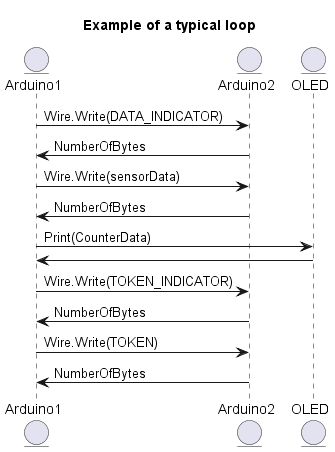

The diagram above was rendered by PlantUML. Its source (embedded in the PNG):
@startuml Token_Passing

Title Example of a typical loop

Entity Arduino1
Entity Arduino2
Entity OLED


Arduino1 -> Arduino2 : Wire.Write(DATA_INDICATOR)
Arduino2 -> Arduino1 : NumberOfBytes

Arduino1 -> Arduino2 : Wire.Write(sensorData)
Arduino2 -> Arduino1 : NumberOfBytes

Arduino1 -> OLED : Print(CounterData)
OLED -> Arduino1

Arduino1 -> Arduino2 : Wire.Write(TOKEN_INDICATOR)
Arduino2 -> Arduino1 : NumberOfBytes

Arduino1 -> Arduino2 : Wire.Write(TOKEN)
Arduino2 -> Arduino1 : NumberOfBytes
@enduml